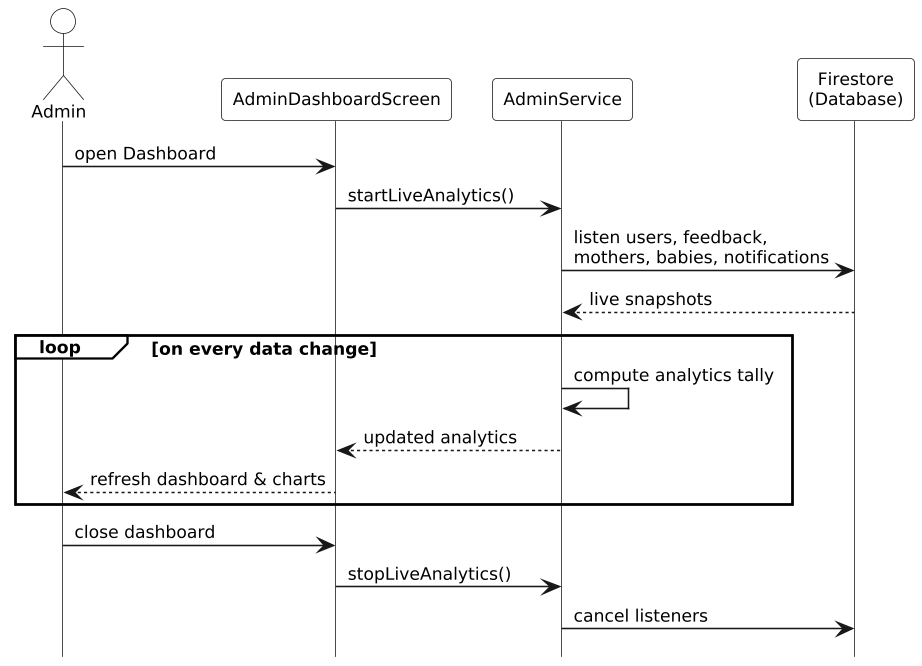

The diagram above was rendered by PlantUML. Its source (embedded in the PNG):
@startuml
hide footbox
skinparam monochrome true
skinparam shadowing false
skinparam defaultFontSize 11
skinparam ParticipantPadding 8
skinparam BoxPadding 0
skinparam LifelineStrategy solid
skinparam dpi 150
skinparam actorBackgroundColor white
skinparam participantBackgroundColor white
skinparam sequenceGroupBackgroundColor white
skinparam sequenceGroupHeaderBackgroundColor white
skinparam sequenceGroupBodyBackgroundColor transparent
skinparam backgroundColor white

actor Admin
participant AdminDashboardScreen as ADS
participant AdminService as AS
participant "Firestore\n(Database)" as DB

Admin -> ADS: open Dashboard
ADS -> AS: startLiveAnalytics()
AS -> DB: listen users, feedback,\nmothers, babies, notifications
DB --> AS: live snapshots

loop on every data change
  AS -> AS: compute analytics tally
  AS --> ADS: updated analytics
  ADS --> Admin: refresh dashboard & charts
end

Admin -> ADS: close dashboard
ADS -> AS: stopLiveAnalytics()
AS -> DB: cancel listeners
@enduml